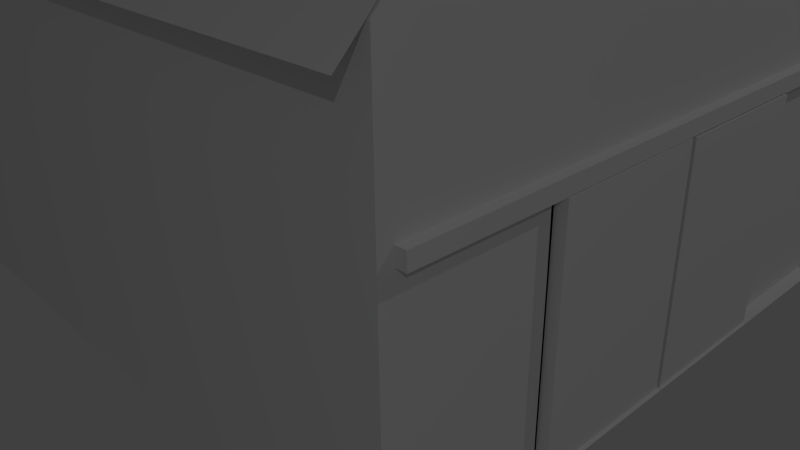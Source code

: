 # Source: Barn_Bitch.blend  (saved by Blender 2.75.0; exported with 4.5.12 LTS)
import bpy
from mathutils import Matrix  # noqa: F401  (used for matrix-valued properties, if any)

bpy.ops.wm.read_factory_settings(use_empty=True)
scene = bpy.context.scene
scene.name = 'Scene'

# ---- collections
col_collection_1 = bpy.data.collections.new('Collection 1'); scene.collection.children.link(col_collection_1)

# ---- materials (node trees are filled in below, after node groups)
mat_material = bpy.data.materials.new('Material')
mat_material.alpha_threshold = 0.0
mat_material.use_transparent_shadow = False
mat_material.diffuse_color = (0.8, 0.5633, 0.101, 1.0)
mat_material.specular_color = (1.0, 0.666, 0.004322)
mat_material.roughness = 0.5
mat_material_002 = bpy.data.materials.new('Material.002')
mat_material_002.alpha_threshold = 0.0
mat_material_002.use_transparent_shadow = False
mat_material_002.specular_color = (0.4869, 0.3853, 0.1218)
mat_material_002.roughness = 0.5
mat_material_002.specular_intensity = 0.0

# ---- material node trees

# ---- world
world_world = bpy.data.worlds.new('World'); scene.world = world_world
world_world.color = (0.05088, 0.05088, 0.05088)
world_world.use_sun_shadow = False
world_world.sun_shadow_jitter_overblur = 0.0
world_world.cycles.sampling_method = 'MANUAL'
world_world.cycles.sample_map_resolution = 256

# ---- cameras
cam_camera = bpy.data.cameras.new('Camera')
cam_camera.clip_end = 100.0
cam_camera.lens = 35.0
cam_camera.sensor_width = 32.0
cam_camera.sensor_height = 18.0
cam_camera.ortho_scale = 7.314
cam_camera.dof.focus_distance = 0.0
cam_camera.dof.aperture_fstop = 128.0

# ---- lights
light_area_001 = bpy.data.lights.new('Area.001', 'AREA')
light_area_001.transmission_factor = 0.0
light_area_001.energy = 227.8
light_area_001.shadow_buffer_clip_start = 0.5
light_area_001.shadow_soft_size = 0.1
light_area_001.shadow_maximum_resolution = 0.006
light_area_001.use_absolute_resolution = True
light_area_001.size = 0.1
light_area_001.size_y = 0.1
light_area_001.cycles.use_multiple_importance_sampling = False
light_area = bpy.data.lights.new('Area', 'AREA')
light_area.transmission_factor = 0.0
light_area.energy = 227.8
light_area.shadow_buffer_clip_start = 0.5
light_area.shadow_soft_size = 0.1
light_area.shadow_maximum_resolution = 0.006
light_area.use_absolute_resolution = True
light_area.size = 0.1
light_area.size_y = 0.1
light_area.cycles.use_multiple_importance_sampling = False

# ---- meshes
me_cube_007 = bpy.data.meshes.new('Cube.007')
me_cube_007.from_pydata([(0.1551, -2.122, -0.13), (0.1501, -2.122, 0.2343), (0.1551, 1.938, -0.13), (0.1501, 1.938, 0.2343), (0.4871, -1.994, -0.1471), (0.52, -1.994, 0.2099), (0.4871, 1.786, -0.1471), (0.52, 1.786, 0.2099), (0.52, -0.09777, 0.2099), (0.4871, -0.08774, -0.1471), (0.4871, 0.1046, -0.1471), (0.52, 0.1008, 0.2099), (2.235, 0.1008, 0.0598), (2.235, -0.09777, 0.0598), (2.202, -0.08774, -0.2971), (2.202, 0.1046, -0.2971)], [], [(1, 3, 2, 0), (3, 7, 6, 2), (8, 5, 4, 9), (5, 1, 0, 4), (0, 2, 6, 10, 9, 4), (5, 8, 11, 7, 3, 1), (10, 11, 12, 15), (7, 11, 10, 6), (12, 13, 14, 15), (9, 10, 15, 14), (8, 9, 14, 13), (11, 8, 13, 12)])
_uv = me_cube_007.uv_layers.new(name='UVMap')
_uv.uv.foreach_set('vector', [0.1282, 1.0, 0.1282, 0.0, 0.2542, 0.0, 0.2542, 1.0, 0.6186, 0.4177, 0.6186, 0.5147, 0.4948, 0.5122, 0.493, 0.4245, 0.3691, 0.4671, 0.3691, 0.0, 0.493, 0.0, 0.493, 0.4695, 0.7442, 0.4177, 0.7442, 0.5131, 0.6186, 0.5059, 0.6203, 0.4198, 0.2542, 1.0, 0.2542, 0.0, 0.3691, 0.03738, 0.3691, 0.4516, 0.3691, 0.499, 0.3691, 0.9685, 0.0, 0.9685, 0.0, 0.5014, 0.0, 0.4525, 0.0, 0.03738, 0.1282, 0.0, 0.1282, 1.0, 0.7409, 0.4156, 0.617, 0.4153, 0.617, 0.0, 0.7409, 0.0003165, 0.7409, 0.4151, 0.7409, 0.0, 0.8649, 0.000936, 0.8649, 0.4151, 0.4377, 0.5578, 0.3691, 0.5583, 0.3712, 0.47, 0.4377, 0.4695, 0.9335, 0.0, 1.0, 0.0, 1.0, 0.424, 0.9335, 0.424, 0.493, 6.857e-05, 0.617, 0.0, 0.617, 0.4176, 0.493, 0.4177, 0.8649, 0.0, 0.9335, 0.0, 0.9335, 0.424, 0.8649, 0.424])
me_cube_007.use_remesh_preserve_volume = False
me_cube_007.use_remesh_preserve_attributes = False
me_cube_007.use_mirror_vertex_groups = False
me_cube_007.update()
me_cube_005 = bpy.data.meshes.new('Cube.005')
me_cube_005.from_pydata([(0.1551, -2.122, -0.13), (0.1501, -2.122, 0.2343), (0.1551, 1.938, -0.13), (0.1501, 1.938, 0.2343), (0.4871, -1.994, -0.1471), (0.52, -1.994, 0.2099), (0.4871, 1.786, -0.1471), (0.52, 1.786, 0.2099), (0.52, -0.09777, 0.2099), (0.4871, -0.08774, -0.1471), (0.4871, 0.1046, -0.1471), (0.52, 0.1008, 0.2099), (2.235, 0.1008, 0.0598), (2.235, -0.09777, 0.0598), (2.202, -0.08774, -0.2971), (2.202, 0.1046, -0.2971)], [], [(1, 3, 2, 0), (3, 7, 6, 2), (8, 5, 4, 9), (5, 1, 0, 4), (0, 2, 6, 10, 9, 4), (5, 8, 11, 7, 3, 1), (10, 11, 12, 15), (7, 11, 10, 6), (12, 13, 14, 15), (9, 10, 15, 14), (8, 9, 14, 13), (11, 8, 13, 12)])
_uv = me_cube_005.uv_layers.new(name='UVMap')
_uv.uv.foreach_set('vector', [0.1282, 1.0, 0.1282, 0.0, 0.2542, 0.0, 0.2542, 1.0, 0.6186, 0.4177, 0.6186, 0.5147, 0.4948, 0.5122, 0.493, 0.4245, 0.3691, 0.4671, 0.3691, 0.0, 0.493, 0.0, 0.493, 0.4695, 0.7442, 0.4177, 0.7442, 0.5131, 0.6186, 0.5059, 0.6203, 0.4198, 0.2542, 1.0, 0.2542, 0.0, 0.3691, 0.03738, 0.3691, 0.4516, 0.3691, 0.499, 0.3691, 0.9685, 0.0, 0.9685, 0.0, 0.5014, 0.0, 0.4525, 0.0, 0.03738, 0.1282, 0.0, 0.1282, 1.0, 0.7409, 0.4156, 0.617, 0.4153, 0.617, 0.0, 0.7409, 0.0003165, 0.7409, 0.4151, 0.7409, 0.0, 0.8649, 0.000936, 0.8649, 0.4151, 0.4377, 0.5578, 0.3691, 0.5583, 0.3712, 0.47, 0.4377, 0.4695, 0.9335, 0.0, 1.0, 0.0, 1.0, 0.424, 0.9335, 0.424, 0.493, 6.857e-05, 0.617, 0.0, 0.617, 0.4176, 0.493, 0.4177, 0.8649, 0.0, 0.9335, 0.0, 0.9335, 0.424, 0.8649, 0.424])
me_cube_005.use_remesh_preserve_volume = False
me_cube_005.use_remesh_preserve_attributes = False
me_cube_005.use_mirror_vertex_groups = False
me_cube_005.update()
me_plane_001 = bpy.data.meshes.new('Plane.001')
me_plane_001.from_pydata([(-4.025, -3.396, 0.16), (4.164, -3.396, 0.16), (-4.025, 3.351, 0.16), (4.164, 3.351, 0.16)], [], [(0, 1, 3, 2)])
_uv = me_plane_001.uv_layers.new(name='UVMap')
_uv.uv.foreach_set('vector', [2.12e-07, 1.0, 0.0, 1.165e-07, 1.0, 0.0, 1.0, 1.0])
me_plane_001.use_remesh_preserve_volume = False
me_plane_001.use_remesh_preserve_attributes = False
me_plane_001.use_mirror_vertex_groups = False
me_plane_001.update()
me_cube_004 = bpy.data.meshes.new('Cube.004')
me_cube_004.from_pydata([(-0.4571, 0.06969, -0.8645), (-0.4571, 0.06969, 0.8763), (-0.4571, 1.366, -0.8645), (-0.4571, 1.366, 0.8763), (-0.3264, 0.06969, -0.8645), (-0.3264, 0.06969, 0.8763), (-0.3264, 1.366, -0.8645), (-0.3264, 1.366, 0.8763)], [], [(1, 3, 2, 0), (3, 7, 6, 2), (7, 5, 4, 6), (5, 1, 0, 4), (0, 2, 6, 4), (5, 7, 3, 1)])
_uv = me_cube_004.uv_layers.new(name='UVMap')
_uv.uv.foreach_set('vector', [0.7991, 0.4223, 0.6981, 0.3652, 0.02621, 0.4751, 0.0224, 0.01018, 0.8041, -0.08992, 0.8504, -0.08309, 0.119, -0.04988, 0.1187, -0.0843, 0.009122, 0.03056, 0.5043, 0.04138, 0.515, 0.9832, 0.01235, 0.9862, 0.8039, -0.1247, 0.8041, -0.09026, 0.1187, -0.08464, 0.1184, -0.1191, 0.6772, 0.2822, 0.9167, 0.02388, 0.843, 0.4098, 0.7464, 0.4692, 0.4687, 0.3494, 0.8433, 0.4098, 0.8778, 0.4095, 0.6112, 0.3221])
me_cube_004.use_remesh_preserve_volume = False
me_cube_004.use_remesh_preserve_attributes = False
me_cube_004.use_mirror_vertex_groups = False
me_cube_004.update()
me_cube_003 = bpy.data.meshes.new('Cube.003')
me_cube_003.from_pydata([(-2.119, 2.065, -1.377), (-2.227, 1.978, -0.7617), (-2.124, 2.853, -1.372), (-2.136, 2.916, -0.7842), (-0.5543, 1.967, -1.52), (-0.6117, 2.002, -0.7688), (-0.6218, 2.983, -1.49), (-0.8104, 2.942, -0.7451), (-2.265, 1.94, -1.097), (-2.174, 2.437, -0.7573), (-2.155, 2.914, -1.06), (-2.058, 2.474, -1.457), (-1.525, 3.062, -0.6936), (-0.6938, 3.0, -1.108), (-1.49, 2.997, -1.476), (-0.6501, 2.49, -0.6667), (-0.6036, 1.854, -1.083), (-0.5914, 2.492, -1.567), (-1.521, 1.896, -0.6205), (-1.519, 1.86, -1.565), (-1.519, 2.49, -0.5643), (-1.521, 2.492, -1.633), (-1.522, 1.781, -1.084), (-0.5419, 2.493, -1.084), (-1.489, 3.141, -1.091), (-2.248, 2.493, -1.088), (-2.226, 1.972, -0.9016), (-2.213, 2.738, -0.7864), (-2.121, 2.865, -1.229), (-2.196, 2.234, -1.401), (-1.037, 3.018, -0.7093), (-0.6441, 3.08, -1.37), (-1.87, 2.893, -1.407), (-0.6379, 2.152, -0.661), (-0.521, 1.908, -1.298), (-0.6066, 2.837, -1.552), (-1.992, 1.914, -0.6579), (-1.025, 1.922, -1.54), (-2.168, 2.022, -1.262), (-2.192, 2.166, -0.7229), (-2.143, 2.916, -0.8988), (-2.064, 2.709, -1.437), (-1.891, 2.968, -0.7476), (-0.6652, 3.021, -0.8304), (-1.034, 3.091, -1.547), (-0.7516, 2.784, -0.6975), (-0.5886, 1.899, -0.9033), (-0.5619, 2.142, -1.596), (-1.034, 1.961, -0.6337), (-1.901, 1.974, -1.453), (-1.961, 2.47, -0.6226), (-1.022, 2.493, -0.5568), (-1.522, 2.136, -0.5339), (-1.518, 2.84, -0.5874), (-1.016, 2.493, -1.628), (-1.925, 2.461, -1.557), (-1.522, 2.136, -1.634), (-1.51, 2.83, -1.617), (-1.52, 1.829, -1.324), (-1.521, 1.796, -0.8212), (-1.022, 1.78, -1.084), (-2.02, 1.781, -1.084), (-0.5438, 2.493, -1.359), (-0.5511, 2.493, -0.809), (-0.608, 2.844, -1.089), (-0.5218, 2.136, -1.084), (-1.488, 3.061, -1.285), (-1.489, 3.105, -0.8703), (-1.866, 3.022, -1.067), (-1.022, 3.193, -1.084), (-2.243, 2.48, -1.27), (-2.264, 2.478, -0.8712), (-2.239, 2.162, -1.096), (-2.282, 2.745, -1.07), (-2.263, 2.74, -0.903), (-2.277, 2.157, -0.9039), (-2.171, 2.226, -1.273), (-1.024, 3.149, -0.8208), (-1.904, 3.053, -0.8787), (-1.908, 2.972, -1.238), (-0.5429, 2.136, -0.809), (-0.6332, 2.84, -0.8149), (-0.5234, 2.85, -1.359), (-2.012, 1.826, -0.8414), (-1.022, 1.84, -0.8427), (-1.025, 1.882, -1.302), (-1.9, 2.726, -1.519), (-1.917, 2.194, -1.515), (-1.019, 2.137, -1.632), (-1.022, 2.85, -0.5733), (-1.022, 2.136, -0.5339), (-1.948, 2.169, -0.6271), (-1.929, 2.778, -0.6675), (-1.021, 2.85, -1.633), (-1.914, 1.892, -1.285), (-0.5219, 2.136, -1.359), (-1.046, 3.112, -1.324), (-2.272, 2.711, -1.248)], [], [(97, 28, 2, 41), (96, 31, 6, 44), (95, 34, 4, 47), (94, 38, 0, 49), (93, 44, 6, 35), (92, 42, 3, 27), (91, 50, 9, 39), (90, 51, 20, 52), (89, 30, 12, 53), (88, 54, 17, 47), (87, 55, 21, 56), (86, 32, 14, 57), (85, 58, 19, 37), (84, 59, 22, 60), (83, 26, 8, 61), (82, 62, 17, 35), (81, 63, 23, 64), (80, 46, 16, 65), (79, 66, 14, 32), (78, 67, 24, 68), (77, 43, 13, 69), (76, 70, 11, 29), (75, 71, 25, 72), (74, 40, 10, 73), (71, 74, 73, 25), (9, 27, 74, 71), (27, 3, 40, 74), (26, 75, 72, 8), (1, 39, 75, 26), (39, 9, 71, 75), (38, 76, 29, 0), (8, 72, 76, 38), (72, 25, 70, 76), (67, 77, 69, 24), (12, 30, 77, 67), (30, 7, 43, 77), (40, 78, 68, 10), (3, 42, 78, 40), (42, 12, 67, 78), (28, 79, 32, 2), (10, 68, 79, 28), (68, 24, 66, 79), (63, 80, 65, 23), (15, 33, 80, 63), (33, 5, 46, 80), (43, 81, 64, 13), (7, 45, 81, 43), (45, 15, 63, 81), (31, 82, 35, 6), (13, 64, 82, 31), (64, 23, 62, 82), (59, 83, 61, 22), (18, 36, 83, 59), (36, 1, 26, 83), (46, 84, 60, 16), (5, 48, 84, 46), (48, 18, 59, 84), (34, 85, 37, 4), (16, 60, 85, 34), (60, 22, 58, 85), (55, 86, 57, 21), (11, 41, 86, 55), (41, 2, 32, 86), (49, 87, 56, 19), (0, 29, 87, 49), (29, 11, 55, 87), (37, 88, 47, 4), (19, 56, 88, 37), (56, 21, 54, 88), (51, 89, 53, 20), (15, 45, 89, 51), (45, 7, 30, 89), (48, 90, 52, 18), (5, 33, 90, 48), (33, 15, 51, 90), (36, 91, 39, 1), (18, 52, 91, 36), (52, 20, 50, 91), (50, 92, 27, 9), (20, 53, 92, 50), (53, 12, 42, 92), (54, 93, 35, 17), (21, 57, 93, 54), (57, 14, 44, 93), (58, 94, 49, 19), (22, 61, 94, 58), (61, 8, 38, 94), (62, 95, 47, 17), (23, 65, 95, 62), (65, 16, 34, 95), (66, 96, 44, 14), (24, 69, 96, 66), (69, 13, 31, 96), (70, 97, 41, 11), (25, 73, 97, 70), (73, 10, 28, 97)])
me_cube_003.polygons.foreach_set('use_smooth', [True] * 96)
_uv = me_cube_003.uv_layers.new(name='UVMap')
_uv.uv.foreach_set('vector', [0.1141, 0.5222, 0.04974, 0.5275, 0.0568, 0.4792, 0.09738, 0.4446, 0.776, 0.8601, 0.8904, 0.8669, 0.9037, 0.9091, 0.7827, 0.9228, 0.714, 0.05963, 0.6501, 0.05032, 0.6892, 0.0001699, 0.7415, 0.0001699, 0.314, 0.4169, 0.2768, 0.4679, 0.2581, 0.4458, 0.2784, 0.3951, 0.07794, 0.1352, 0.0001699, 0.1249, 0.05469, 0.0001699, 0.1045, 0.007688, 0.08573, 0.916, 0.09043, 0.9739, 0.02164, 0.957, 0.0001699, 0.9068, 0.08452, 0.7487, 0.0808, 0.8311, 0.01178, 0.8226, 0.0121, 0.7466, 0.3351, 0.7486, 0.3343, 0.843, 0.2009, 0.8389, 0.2033, 0.7434, 0.3296, 0.9366, 0.3284, 0.9951, 0.1933, 0.9998, 0.1991, 0.9331, 0.2782, 0.1763, 0.1817, 0.1517, 0.2124, 0.02631, 0.3202, 0.05036, 0.2266, 0.3923, 0.1622, 0.3915, 0.1579, 0.2872, 0.2452, 0.2989, 0.09004, 0.392, 0.02697, 0.3983, 0.0001699, 0.2717, 0.06661, 0.2759, 0.4001, 0.2164, 0.3549, 0.3342, 0.3055, 0.3122, 0.3381, 0.1973, 0.5258, 0.2654, 0.4694, 0.3949, 0.4092, 0.3612, 0.4605, 0.2405, 0.3913, 0.4988, 0.3318, 0.5387, 0.3051, 0.4985, 0.3469, 0.4605, 0.8905, 0.1357, 0.8037, 0.09807, 0.8267, 0.04451, 0.9119, 0.08456, 0.8311, 0.2762, 0.7431, 0.2347, 0.7737, 0.1666, 0.8635, 0.2063, 0.6572, 0.1964, 0.6043, 0.1511, 0.6095, 0.1004, 0.6845, 0.1283, 0.5344, 0.8504, 0.6522, 0.8568, 0.6516, 0.9121, 0.5419, 0.902, 0.535, 0.7509, 0.6475, 0.7398, 0.6528, 0.8009, 0.5461, 0.8017, 0.7709, 0.7251, 0.8712, 0.7109, 0.8752, 0.7905, 0.7731, 0.7916, 0.2333, 0.4827, 0.1715, 0.5014, 0.1609, 0.4335, 0.2204, 0.4574, 0.2865, 0.5666, 0.2031, 0.6087, 0.1812, 0.5503, 0.263, 0.5204, 0.1252, 0.6177, 0.06306, 0.6381, 0.05211, 0.5866, 0.1139, 0.571, 0.2031, 0.6087, 0.1252, 0.6177, 0.1139, 0.571, 0.1812, 0.5503, 0.2289, 0.6483, 0.1318, 0.6565, 0.1252, 0.6177, 0.2031, 0.6087, 0.1318, 0.6565, 0.07186, 0.6738, 0.06306, 0.6381, 0.1252, 0.6177, 0.3318, 0.5387, 0.2865, 0.5666, 0.263, 0.5204, 0.3051, 0.4985, 0.3573, 0.5731, 0.3131, 0.6203, 0.2865, 0.5666, 0.3318, 0.5387, 0.3131, 0.6203, 0.2289, 0.6483, 0.2031, 0.6087, 0.2865, 0.5666, 0.2768, 0.4679, 0.2333, 0.4827, 0.2204, 0.4574, 0.2581, 0.4458, 0.3051, 0.4985, 0.263, 0.5204, 0.2333, 0.4827, 0.2768, 0.4679, 0.263, 0.5204, 0.1812, 0.5503, 0.1715, 0.5014, 0.2333, 0.4827, 0.6475, 0.7398, 0.7709, 0.7251, 0.7731, 0.7916, 0.6528, 0.8009, 0.6321, 0.6907, 0.7669, 0.6801, 0.7709, 0.7251, 0.6475, 0.7398, 0.7669, 0.6801, 0.8339, 0.6741, 0.8712, 0.7109, 0.7709, 0.7251, 0.4614, 0.7606, 0.535, 0.7509, 0.5461, 0.8017, 0.4614, 0.8058, 0.4616, 0.7286, 0.5285, 0.7093, 0.535, 0.7509, 0.4614, 0.7606, 0.5285, 0.7093, 0.6321, 0.6907, 0.6475, 0.7398, 0.535, 0.7509, 0.4688, 0.8547, 0.5344, 0.8504, 0.5419, 0.902, 0.4708, 0.8944, 0.4614, 0.8058, 0.5461, 0.8017, 0.5344, 0.8504, 0.4688, 0.8547, 0.5461, 0.8017, 0.6528, 0.8009, 0.6522, 0.8568, 0.5344, 0.8504, 0.7431, 0.2347, 0.6572, 0.1964, 0.6845, 0.1283, 0.7737, 0.1666, 0.7253, 0.2776, 0.641, 0.241, 0.6572, 0.1964, 0.7431, 0.2347, 0.641, 0.241, 0.6154, 0.1966, 0.6043, 0.1511, 0.6572, 0.1964, 0.8787, 0.294, 0.8311, 0.2762, 0.8635, 0.2063, 0.9109, 0.2234, 0.8469, 0.3339, 0.8023, 0.3158, 0.8311, 0.2762, 0.8787, 0.294, 0.8023, 0.3158, 0.7253, 0.2776, 0.7431, 0.2347, 0.8311, 0.2762, 0.9554, 0.159, 0.8905, 0.1357, 0.9119, 0.08456, 0.9428, 0.1169, 0.9109, 0.2234, 0.8635, 0.2063, 0.8905, 0.1357, 0.9554, 0.159, 0.8635, 0.2063, 0.7737, 0.1666, 0.8037, 0.09807, 0.8905, 0.1357, 0.4694, 0.3949, 0.3913, 0.4988, 0.3469, 0.4605, 0.4092, 0.3612, 0.5249, 0.4267, 0.4364, 0.5378, 0.3913, 0.4988, 0.4694, 0.3949, 0.4364, 0.5378, 0.3573, 0.5731, 0.3318, 0.5387, 0.3913, 0.4988, 0.5562, 0.1383, 0.5258, 0.2654, 0.4605, 0.2405, 0.5014, 0.1244, 0.604, 0.1585, 0.5917, 0.2941, 0.5258, 0.2654, 0.5562, 0.1383, 0.5917, 0.2941, 0.5249, 0.4267, 0.4694, 0.3949, 0.5258, 0.2654, 0.4461, 0.07832, 0.4001, 0.2164, 0.3381, 0.1973, 0.3762, 0.06638, 0.5014, 0.1244, 0.4605, 0.2405, 0.4001, 0.2164, 0.4461, 0.07832, 0.4605, 0.2405, 0.4092, 0.3612, 0.3549, 0.3342, 0.4001, 0.2164, 0.1622, 0.3915, 0.09004, 0.392, 0.06661, 0.2759, 0.1579, 0.2872, 0.1609, 0.4335, 0.09738, 0.4446, 0.09004, 0.392, 0.1622, 0.3915, 0.09738, 0.4446, 0.0568, 0.4792, 0.02697, 0.3983, 0.09004, 0.392, 0.2784, 0.3951, 0.2266, 0.3923, 0.2452, 0.2989, 0.3055, 0.3122, 0.2581, 0.4458, 0.2204, 0.4574, 0.2266, 0.3923, 0.2784, 0.3951, 0.2204, 0.4574, 0.1609, 0.4335, 0.1622, 0.3915, 0.2266, 0.3923, 0.3381, 0.1973, 0.2782, 0.1763, 0.3202, 0.05036, 0.3762, 0.06638, 0.3055, 0.3122, 0.2452, 0.2989, 0.2782, 0.1763, 0.3381, 0.1973, 0.2452, 0.2989, 0.1579, 0.2872, 0.1817, 0.1517, 0.2782, 0.1763, 0.3343, 0.843, 0.3296, 0.9366, 0.1991, 0.9331, 0.2009, 0.8389, 0.4404, 0.8463, 0.4117, 0.9295, 0.3296, 0.9366, 0.3343, 0.843, 0.4117, 0.9295, 0.3957, 0.9776, 0.3284, 0.9951, 0.3296, 0.9366, 0.3372, 0.6932, 0.3351, 0.7486, 0.2033, 0.7434, 0.2029, 0.6741, 0.4611, 0.7023, 0.4452, 0.7519, 0.3351, 0.7486, 0.3372, 0.6932, 0.4452, 0.7519, 0.4404, 0.8463, 0.3343, 0.843, 0.3351, 0.7486, 0.07192, 0.6779, 0.08452, 0.7487, 0.0121, 0.7466, 0.0001709, 0.6938, 0.2029, 0.6741, 0.2033, 0.7434, 0.08452, 0.7487, 0.07192, 0.6779, 0.2033, 0.7434, 0.2009, 0.8389, 0.0808, 0.8311, 0.08452, 0.7487, 0.0808, 0.8311, 0.08573, 0.916, 0.0001699, 0.9068, 0.01178, 0.8226, 0.2009, 0.8389, 0.1991, 0.9331, 0.08573, 0.916, 0.0808, 0.8311, 0.1991, 0.9331, 0.1933, 0.9998, 0.09043, 0.9739, 0.08573, 0.916, 0.1817, 0.1517, 0.07794, 0.1352, 0.1045, 0.007688, 0.2124, 0.02631, 0.1579, 0.2872, 0.06661, 0.2759, 0.07794, 0.1352, 0.1817, 0.1517, 0.06661, 0.2759, 0.0001699, 0.2717, 0.0001699, 0.1249, 0.07794, 0.1352, 0.3549, 0.3342, 0.314, 0.4169, 0.2784, 0.3951, 0.3055, 0.3122, 0.4092, 0.3612, 0.3469, 0.4605, 0.314, 0.4169, 0.3549, 0.3342, 0.3469, 0.4605, 0.3051, 0.4985, 0.2768, 0.4679, 0.314, 0.4169, 0.8037, 0.09807, 0.714, 0.05963, 0.7415, 0.0001699, 0.8267, 0.04451, 0.7737, 0.1666, 0.6845, 0.1283, 0.714, 0.05963, 0.8037, 0.09807, 0.6845, 0.1283, 0.6095, 0.1004, 0.6501, 0.05032, 0.714, 0.05963, 0.6522, 0.8568, 0.776, 0.8601, 0.7827, 0.9228, 0.6516, 0.9121, 0.6528, 0.8009, 0.7731, 0.7916, 0.776, 0.8601, 0.6522, 0.8568, 0.7731, 0.7916, 0.8752, 0.7905, 0.8904, 0.8669, 0.776, 0.8601, 0.1715, 0.5014, 0.1141, 0.5222, 0.09738, 0.4446, 0.1609, 0.4335, 0.1812, 0.5503, 0.1139, 0.571, 0.1141, 0.5222, 0.1715, 0.5014, 0.1139, 0.571, 0.05211, 0.5866, 0.04974, 0.5275, 0.1141, 0.5222])
me_cube_003.materials.append(mat_material)
me_cube_003.use_remesh_preserve_volume = False
me_cube_003.use_remesh_preserve_attributes = False
me_cube_003.use_mirror_vertex_groups = False
me_cube_003.update()
me_cube = bpy.data.meshes.new('Cube')
me_cube.from_pydata([(-2.35, 1.823, -1.563), (-2.35, 1.823, -0.4628), (-2.35, 3.25, -1.563), (-2.35, 3.25, -0.4628), (-0.3496, 1.823, -1.563), (-0.3496, 1.823, -0.4628), (-0.3496, 3.25, -1.563), (-0.3496, 3.25, -0.4628)], [], [(1, 3, 2, 0), (3, 7, 6, 2), (7, 5, 4, 6), (5, 1, 0, 4), (0, 2, 6, 4), (5, 7, 3, 1)])
_uv = me_cube.uv_layers.new(name='UVMap')
_uv.uv.foreach_set('vector', [0.02481, 0.9896, 0.007579, -0.00446, 0.9995, 0.000461, 0.9995, 0.9995, 0.01549, 0.9946, 0.003186, -0.002461, 1.0, 0.0, 0.9852, 0.9946, 0.9997, -0.002, 0.9898, 1.002, 0.0003942, 1.004, -0.002067, -0.00446, 0.01004, -0.009382, 1.007, 0.008304, 0.9942, 1.005, 0.007382, 1.002, 0.9957, 0.9971, 0.9917, 0.0103, -0.002461, 0.007382, 1.002, 0.002968, 0.9998, 1.004, 0.003445, 1.002, -0.008351, 0.0005077, 0.9973, -0.002461])
me_cube.materials.append(mat_material_002)
me_cube.use_remesh_preserve_volume = False
me_cube.use_remesh_preserve_attributes = False
me_cube.use_mirror_vertex_groups = False
me_cube.update()
me_cube_000 = bpy.data.meshes.new('Cube.000')
me_cube_000.from_pydata([(-0.06659, -0.9059, -1.226), (-0.06659, -0.9059, 1.375), (-0.06659, 0.8583, -1.226), (-0.06659, 0.8583, 1.375), (0.06403, -0.9059, -1.226), (0.06403, -0.9059, 1.375), (0.06403, 0.8583, -1.226), (0.06403, 0.8583, 1.375)], [], [(1, 3, 2, 0), (3, 7, 6, 2), (7, 5, 4, 6), (5, 1, 0, 4), (0, 2, 6, 4), (5, 7, 3, 1)])
_uv = me_cube_000.uv_layers.new(name='UVMap')
_uv.uv.foreach_set('vector', [0.4296, 0.3701, 0.4319, 0.001498, 0.9753, 0.004876, 0.9714, 0.2469, 0.3988, 0.3908, 0.399, 0.3635, 0.9424, 0.3669, 0.9422, 0.3941, 0.4991, 0.9845, 0.01947, 0.9822, 0.01437, 0.004406, 0.4991, 0.005934, 0.4048, 0.3877, 0.3988, 0.391, 0.9422, 0.3944, 0.9421, 0.4217, 0.4316, 0.001496, 0.4293, 0.37, 0.402, 0.3699, 0.4043, 0.001326, 0.4041, 0.001325, 0.4018, 0.3699, 0.3745, 0.3697, 0.3768, 0.001155])
me_cube_000.use_remesh_preserve_volume = False
me_cube_000.use_remesh_preserve_attributes = False
me_cube_000.use_mirror_vertex_groups = False
me_cube_000.update()
me_cube_002 = bpy.data.meshes.new('Cube.002')
me_cube_002.from_pydata([(-0.06659, -0.9059, -1.226), (-0.06659, -0.9059, 1.375), (-0.06659, 0.8583, -1.226), (-0.06659, 0.8583, 1.375), (0.06403, -0.9059, -1.226), (0.06403, -0.9059, 1.375), (0.06403, 0.8583, -1.226), (0.06403, 0.8583, 1.375)], [], [(1, 3, 2, 0), (3, 7, 6, 2), (7, 5, 4, 6), (5, 1, 0, 4), (0, 2, 6, 4), (5, 7, 3, 1)])
_uv = me_cube_002.uv_layers.new(name='UVMap')
_uv.uv.foreach_set('vector', [0.7991, 0.4223, 0.6981, 0.3652, 0.02621, 0.4751, 0.0224, 0.01018, 0.8041, -0.08992, 0.8504, -0.08309, 0.119, -0.04988, 0.1187, -0.0843, 0.009122, 0.03056, 0.5043, 0.04138, 0.515, 0.9832, 0.01235, 0.9862, 0.8039, -0.1247, 0.8041, -0.09026, 0.1187, -0.08464, 0.1184, -0.1191, 0.6772, 0.2822, 0.9167, 0.02388, 0.843, 0.4098, 0.7464, 0.4692, 0.4687, 0.3494, 0.8433, 0.4098, 0.8778, 0.4095, 0.6112, 0.3221])
me_cube_002.use_remesh_preserve_volume = False
me_cube_002.use_remesh_preserve_attributes = False
me_cube_002.use_mirror_vertex_groups = False
me_cube_002.update()
me_plane = bpy.data.meshes.new('Plane')
me_plane.from_pydata([(-6.962, -3.767, -2.279), (1.0, -3.767, -2.279), (-6.962, 3.631, -2.244), (1.0, 3.631, -2.244), (-6.962, 0.02833, 0.0), (1.0, 0.01753, 0.0), (-6.962, -2.004, -0.5066), (1.0, -2.028, -0.5047), (1.0, 2.089, -0.5186), (-6.962, 2.072, -0.495)], [], [(9, 8, 3, 2), (6, 7, 5, 4), (0, 1, 7, 6), (4, 5, 8, 9)])
_uv = me_plane.uv_layers.new(name='UVMap')
_uv.uv.foreach_set('vector', [0.9974, 0.5716, -0.002289, 0.5498, 0.0002617, 0.2593, 1.0, 0.2775, 0.000405, 0.3139, 0.9998, 0.3123, 0.9995, 0.5768, 7.594e-05, 0.5768, 0.0005171, 7.594e-05, 0.9999, 0.0004253, 0.9998, 0.3123, 0.000405, 0.3139, 1.0, 0.276, 0.0002618, 0.2591, 0.002615, -0.00898, 1.002, 0.01194])
me_plane.use_remesh_preserve_volume = False
me_plane.use_remesh_preserve_attributes = False
me_plane.use_mirror_vertex_groups = False
me_plane.update()
me_cube_001 = bpy.data.meshes.new('Cube.001')
me_cube_001.from_pydata([(-1.0, -1.0, -1.0), (-1.0, -1.0, 3.421), (-1.0, 1.0, -1.0), (-1.0, 1.0, 3.421), (1.0, -1.0, -1.0), (1.0, -1.0, 3.421), (1.0, 1.0, -1.0), (1.0, 1.0, 3.421), (1.0, 1.0, 1.211), (1.0, -1.0, 1.211), (1.0, 0.0, -1.0), (-0.9562, -0.96, 3.247), (1.0, 1.0, -0.8539), (1.0, -1.0, -0.8539), (1.0, 0.5, -1.0), (1.0, 1.0, 3.275), (1.0, -1.0, 3.275), (1.0, -0.5, -1.0), (1.0, 0.0, -0.7485), (1.0, 0.0, 3.247), (1.0, 0.9637, 1.211), (1.0, -0.9558, 1.211), (1.0, -0.96, 3.247), (1.0, 0.9637, -0.7485), (1.0, -0.9558, -0.7485), (-0.9562, -0.9558, 1.211), (-0.9562, 0.02903, 5.318), (-0.9562, 0.9637, 3.247), (-0.9562, 0.9637, 1.211), (-0.9562, 0.9637, -0.7485), (-0.9562, 0.0, -0.7485), (-0.9562, -0.9558, -0.7485), (-1.0, 0.02259, 5.442), (1.0, 0.02043, 5.442), (1.0, -0.5738, 4.928), (-1.0, -0.5663, 4.928), (-1.0, 0.6155, 4.917), (1.0, 0.6177, 4.92), (0.9548, 0.9637, 1.211), (0.9549, 0.9637, -0.7485), (0.9441, 0.02903, 5.318), (0.9547, 0.9637, 3.247), (0.9394, -0.9558, -0.7485), (0.9393, -0.9558, 1.211), (0.9393, -0.96, 3.247), (1.0, -0.5033, 1.856), (1.0, -0.501, 1.166), (1.0, 0.001327, 1.856), (1.0, 0.5079, 1.856), (1.0, 0.5079, 1.166), (1.0, 0.5079, -0.7925), (1.0, -0.501, -0.7925), (0.9549, 0.5079, -0.7925), (0.9547, 0.5079, 1.856), (0.9394, -0.501, -0.7925), (0.9393, -0.501, 1.166), (0.9548, 0.5079, 1.166), (0.9441, 0.001327, 1.856), (0.9393, -0.5033, 1.856), (1.0, -0.2675, 3.247), (1.0, -0.2638, 5.197), (1.0, 0.2771, 3.247), (1.0, 0.2868, 5.206), (1.0, -0.2648, 4.707), (1.0, 0.2834, 4.697), (0.9561, -0.2675, 3.247), (0.9561, 0.0, 3.247), (0.9561, -0.2648, 4.707), (0.9561, 0.2771, 3.247), (0.9561, 0.2834, 4.697), (1.0, -0.9575, 2.023), (1.0, 0.9637, 2.023), (1.0, 0.5625, 2.023), (1.0, 0.001168, 2.023), (1.0, -0.558, 2.023), (1.0, -0.9571, 1.86), (1.0, -0.5032, 1.852), (1.0, 0.9637, 1.855), (1.0, 0.5079, 1.849), (1.028, 0.001168, 2.023), (1.028, 0.001327, 1.856), (1.028, -0.5033, 1.856), (1.028, 0.5079, 1.856), (1.028, 0.5625, 2.023), (1.028, -0.558, 2.023), (1.028, 0.9637, 2.023), (1.028, -0.9575, 2.023), (1.028, -0.9571, 1.86), (1.028, -0.5032, 1.852), (1.028, 0.9637, 1.855), (1.028, 0.5079, 1.849), (-1.0, -1.0, 1.211), (1.0, -1.0, -0.9269), (0.0, -1.0, 3.421), (0.0, -1.0, -1.0), (1.0, -1.0, 2.243), (1.0, -1.0, 0.1783), (1.0, -1.0, 3.348), (-0.9476, -1.0, 3.421), (-0.9443, -1.0, -1.0), (-1.0, -1.0, 3.05), (1.0, -1.0, 3.048), (-0.9473, -1.0, 3.05), (0.9242, -1.0, -1.0), (0.93, -1.0, 3.421), (0.9295, -1.0, 3.048), (1.0, -1.0, -0.824), (-1.0, -1.0, -0.8527), (-0.9444, -1.0, -0.8519), (0.9245, -1.0, -0.825), (1.0, 0.9687, 3.251), (1.0, 0.5528, 4.976), (1.0, 0.6809, 4.672), (1.0, 0.2859, 5.077), (1.0, 0.6081, 4.747), (1.0, -0.04625, 5.385), (1.0, 0.2859, 5.073), (1.0, 0.05925, 5.408), (1.0, -0.2641, 5.071), (1.0, -0.00245, 5.344), (1.0, -0.4841, 5.006), (1.0, -0.6163, 4.778), (1.0, -0.2641, 5.067), (1.0, -0.5256, 4.853), (-0.9141, 1.0, 3.421), (-0.9194, 1.0, -1.0), (1.0, 1.0, -0.6935), (-0.9191, 1.0, -0.7082), (0.9251, 1.0, -0.694), (0.9307, 1.0, 3.421), (0.9341, 1.0, -0.694), (-0.9145, 1.0, 3.076), (0.931, 1.0, 3.054)], [], [(1, 35, 32, 36, 3, 2, 0, 107, 91, 100), (127, 128, 130, 126, 12, 6, 125), (24, 13, 92, 4, 17), (102, 98, 1, 100), (0, 2, 125, 6, 14, 10, 17, 4, 103, 94, 99), (37, 112, 7, 129, 124, 3, 36), (23, 18, 10, 14), (41, 40, 26, 27), (22, 16, 101, 95, 9, 21, 75, 70), (38, 41, 27, 28), (15, 110, 71, 77, 20, 8), (123, 120, 34, 121), (12, 23, 14, 6), (8, 20, 23, 12, 126), (26, 11, 25, 31, 30, 29, 28, 27), (18, 24, 17, 10), (39, 38, 28, 29), (21, 9, 96, 106, 13, 24), (24, 18, 30, 31, 42), (43, 42, 31, 25), (40, 44, 11, 26), (18, 23, 39, 29, 30), (44, 43, 25, 11), (34, 120, 60, 115, 33, 32, 35), (5, 121, 34, 35, 1, 98, 93, 104), (33, 117, 62, 111, 37, 36, 32), (75, 21, 46, 76), (40, 41, 53, 57), (23, 20, 49, 50), (42, 43, 55, 54), (43, 44, 58, 55), (77, 71, 85, 89), (45, 76, 46, 55, 58), (46, 51, 54, 55), (48, 47, 57, 53), (47, 45, 58, 57), (49, 78, 48, 53, 56), (50, 49, 56, 52), (44, 40, 57, 58), (24, 42, 54, 51), (45, 47, 80, 81), (41, 38, 56, 53), (38, 39, 52, 56), (21, 24, 51, 46), (39, 23, 50, 52), (119, 117, 33, 115), (114, 111, 62, 113), (64, 63, 67, 69), (68, 69, 67, 65, 66), (59, 19, 66, 65), (63, 59, 65, 67), (61, 64, 69, 68), (19, 61, 68, 66), (59, 63, 122, 123, 22, 70, 74, 73, 19), (73, 74, 84, 79), (110, 114, 113, 116, 64, 61, 19, 73, 72, 71), (74, 70, 86, 84), (20, 77, 78, 49), (83, 79, 80, 82), (79, 84, 81, 80), (89, 85, 83, 82, 90), (86, 87, 88, 81, 84), (70, 75, 87, 86), (72, 73, 79, 83), (48, 78, 90, 82), (76, 45, 81, 88), (47, 48, 82, 80), (71, 72, 83, 85), (78, 77, 89, 90), (75, 76, 88, 87), (109, 108, 99, 94, 103), (104, 93, 98, 102, 105), (108, 102, 100, 91, 107), (5, 104, 105, 101, 16, 97), (106, 109, 103, 4, 92, 13), (105, 102, 108, 109), (99, 108, 107, 0), (101, 105, 109, 106, 96, 9, 95), (112, 37, 111, 114), (7, 112, 114, 110, 15), (118, 119, 115, 60), (64, 116, 119, 118, 122, 63), (116, 113, 62, 117, 119), (123, 122, 118, 60, 120), (22, 123, 121, 5, 97, 16), (3, 124, 131, 127, 125, 2), (129, 7, 15, 8, 126, 130, 132), (131, 132, 130, 128, 127), (124, 129, 132, 131)])
_uv = me_cube_001.uv_layers.new(name='UVMap')
_uv.uv.foreach_set('vector', [0.9871, 0.862, 0.9356, 0.9545, 0.7615, 0.9961, 0.5675, 0.9438, 0.4886, 0.862, 0.4886, 0.4622, 0.9968, 0.4622, 0.9965, 0.4756, 0.992, 0.6621, 0.9879, 0.8285, 0.08513, 0.09878, 0.1199, 0.09898, 0.1201, 0.09898, 0.1213, 0.09899, 0.1213, 0.1004, 0.1213, 0.1017, 0.08512, 0.1014, 0.08435, 0.08448, 0.08448, 0.08482, 0.08448, 0.08504, 0.08448, 0.08527, 0.08013, 0.08529, 0.1152, 0.05982, 0.1152, 0.05603, 0.1164, 0.05603, 0.1163, 0.05982, 0.5066, 0.5826, 0.5066, 0.7634, 0.4997, 0.7634, 0.3365, 0.7634, 0.3365, 0.7182, 0.3365, 0.673, 0.3365, 0.6278, 0.3365, 0.5826, 0.3429, 0.5826, 0.4215, 0.5826, 0.5018, 0.5826, 0.844, 0.6203, 0.844, 0.6394, 0.844, 0.7358, 0.8381, 0.7358, 0.6812, 0.7358, 0.6739, 0.7358, 0.6739, 0.6203, 0.0651, 0.08525, 0.07856, 0.0845, 0.07856, 0.08529, 0.07022, 0.08558, 0.02825, 0.7973, 0.03043, 0.3415, 0.4296, 0.3415, 0.4296, 0.7973, 0.08456, 0.07128, 0.0847, 0.07119, 0.08469, 0.07194, 0.08467, 0.07462, 0.08463, 0.07806, 0.08449, 0.07805, 0.08451, 0.07598, 0.08452, 0.0754, 0.06601, 0.5132, 0.06602, 0.137, 0.3983, 0.137, 0.3983, 0.5132, 0.09206, 0.07746, 0.09226, 0.07761, 0.09244, 0.08537, 0.09246, 0.08655, 0.09252, 0.09032, 0.09231, 0.09033, 0.08432, 0.09671, 0.08522, 0.09778, 0.08345, 0.09717, 0.08257, 0.09613, 0.09256, 0.103, 0.09277, 0.1024, 0.09557, 0.1038, 0.09258, 0.1039, 0.09231, 0.09033, 0.09252, 0.09032, 0.09277, 0.1024, 0.09256, 0.103, 0.09254, 0.102, 0.2438, 0.9416, 0.1108, 0.6455, 0.1113, 0.3543, 0.1113, 0.07426, 0.2399, 0.07426, 0.3694, 0.07426, 0.3694, 0.3543, 0.3694, 0.6455, 0.07856, 0.0845, 0.08435, 0.08448, 0.08013, 0.08529, 0.07856, 0.08529, 0.06599, 0.8753, 0.06601, 0.5132, 0.3983, 0.5132, 0.3983, 0.8753, 0.08449, 0.07805, 0.08463, 0.07806, 0.08456, 0.08144, 0.08449, 0.08472, 0.08448, 0.08482, 0.08435, 0.08448, 0.01192, 0.1185, 0.2092, 0.1158, 0.2253, 0.9559, 0.01879, 0.9677, 0.01213, 0.1341, 0.01624, 0.5682, 0.01621, 0.2513, 0.4526, 0.2513, 0.4526, 0.5682, 0.3875, 0.8162, 0.1099, 0.8148, 0.1099, 0.2461, 0.3875, 0.2461, 0.2092, 0.1158, 0.4081, 0.1131, 0.4082, 0.1247, 0.4425, 0.9562, 0.2253, 0.9559, 0.01625, 0.8984, 0.01624, 0.5682, 0.4526, 0.5682, 0.4526, 0.8984, 3.163e-06, 0.04812, 4.481e-06, 0.04086, 7.715e-06, 0.02303, 1.09e-05, 0.005409, 1.188e-05, 1.061e-05, 0.1701, 0.0, 0.1701, 0.0481, 0.0, 0.1856, 2.848e-06, 0.06182, 3.163e-06, 0.04812, 0.1701, 0.0481, 0.1701, 0.1855, 0.1656, 0.1855, 0.08504, 0.1855, 0.005953, 0.1856, 0.844, 0.5485, 0.844, 0.5532, 0.844, 0.5807, 0.844, 0.6125, 0.844, 0.6203, 0.6739, 0.6203, 0.6739, 0.5487, 0.5936, 0.9363, 0.5946, 0.8197, 0.8341, 0.8079, 0.8354, 0.9335, 0.5944, 0.0, 0.6739, 0.1873, 0.6351, 0.313, 0.592, 0.313, 0.9349, 0.4777, 0.9402, 0.7375, 0.7328, 0.7494, 0.7286, 0.5016, 0.3878, 0.00686, 0.3878, 0.3087, 0.3177, 0.3019, 0.3177, 7.105e-05, 0.5106, 0.3714, 0.5103, 0.1873, 0.5491, 0.313, 0.5493, 0.3754, 0.8125, 0.3003, 0.6007, 0.3003, 0.6007, 0.2647, 0.8125, 0.2647, 0.6668, 0.5525, 0.6668, 0.5528, 0.6668, 0.5939, 0.6616, 0.5939, 0.6616, 0.5525, 0.6668, 0.5939, 0.6668, 0.711, 0.6616, 0.711, 0.6616, 0.5939, 0.002405, 0.6766, 0.002405, 0.6308, 0.007162, 0.6308, 0.006261, 0.6766, 0.002405, 0.6308, 0.002405, 0.5851, 0.007566, 0.5851, 0.007162, 0.6308, 0.6592, 0.7296, 0.6592, 0.7913, 0.6592, 0.7919, 0.6554, 0.7919, 0.6554, 0.7296, 0.6592, 0.5525, 0.6592, 0.7296, 0.6554, 0.7296, 0.6554, 0.5525, 0.5103, 0.1873, 0.5944, 0.0, 0.592, 0.313, 0.5491, 0.313, 0.0113, 0.5851, 0.01645, 0.5851, 0.01645, 0.6263, 0.0113, 0.6263, 0.2372, 8.66e-05, 0.4983, 8.667e-05, 0.4983, 0.01472, 0.2372, 0.01472, 0.6739, 0.1873, 0.6739, 0.3714, 0.6351, 0.3754, 0.6351, 0.313, 0.6739, 0.3714, 0.6739, 0.5485, 0.6351, 0.5525, 0.6351, 0.3754, 0.5946, 0.8197, 0.6026, 0.4589, 0.8403, 0.4639, 0.8341, 0.8079, 0.02402, 0.6263, 0.02018, 0.6263, 0.02018, 0.5851, 0.02402, 0.5851, 0.095, 0.08116, 0.09644, 0.08234, 0.0955, 0.08293, 0.09394, 0.08186, 0.1057, 0.09546, 0.1043, 0.09724, 0.09862, 0.1004, 0.09861, 0.09944, 0.114, 0.09664, 0.115, 0.08172, 0.1165, 0.08182, 0.1155, 0.09673, 0.3381, 0.1128, 0.3579, 0.3881, 0.05297, 0.3843, 0.05131, 0.1134, 0.1781, 0.1128, 0.03742, 0.07867, 0.03692, 0.06847, 0.04013, 0.06825, 0.04063, 0.07845, 0.1381, 0.07829, 0.0314, 0.08558, 0.03118, 0.08237, 0.1379, 0.07509, 0.1165, 0.08181, 0.06501, 0.07865, 0.06511, 0.07709, 0.1166, 0.08025, 0.03419, 0.07889, 0.03364, 0.06799, 0.03685, 0.06777, 0.03739, 0.07867, 0.846, 0.6752, 0.8479, 0.884, 0.8483, 0.9355, 0.7297, 0.9049, 0.5319, 0.6753, 0.5326, 0.5002, 0.7137, 0.5002, 0.9673, 0.5001, 0.9673, 0.6752, 0.7992, 0.3723, 0.09643, 0.3723, 0.09643, 0.3368, 0.7992, 0.3368, 0.527, 0.7248, 0.697, 0.501, 0.8489, 0.4516, 0.8489, 0.4521, 0.8501, 0.5084, 0.8532, 0.7254, 0.9839, 0.7254, 0.9834, 0.9085, 0.7186, 0.9085, 0.5294, 0.9085, 0.5985, 0.4083, 0.09643, 0.4083, 0.09643, 0.3728, 0.5985, 0.3728, 0.9402, 0.7375, 0.9415, 0.8189, 0.7316, 0.839, 0.7328, 0.7494, 0.7886, 0.101, 0.4982, 0.101, 0.4983, 0.01472, 0.7604, 0.01472, 0.7992, 0.2642, 0.09643, 0.2641, 0.1652, 0.05475, 0.7994, 0.05475, 0.7615, 0.2255, 0.6836, 0.2256, 0.6833, 0.04014, 0.7604, 0.01472, 0.764, 0.01472, 0.283, 0.1429, 0.2372, 0.1425, 0.235, 0.01472, 0.2372, 0.01472, 0.284, 0.03051, 0.9811, 0.08835, 0.9811, 0.01416, 0.994, 0.01416, 0.994, 0.08835, 0.802, 0.3363, 0.09643, 0.3363, 0.09643, 0.3007, 0.802, 0.3007, 0.7604, 8.686e-05, 0.764, 8.693e-05, 0.764, 0.01472, 0.7604, 0.01472, 0.235, 8.66e-05, 0.2372, 8.66e-05, 0.2372, 0.01472, 0.235, 0.01472, 0.4983, 8.667e-05, 0.7604, 8.686e-05, 0.7604, 0.01472, 0.4983, 0.01472, 0.6007, 0.3003, 0.09643, 0.3003, 0.09643, 0.2647, 0.6007, 0.2647, 0.764, 8.693e-05, 0.9999, 8.712e-05, 0.9999, 0.01472, 0.764, 0.01472, 8.66e-05, 8.673e-05, 0.235, 8.66e-05, 0.235, 0.01472, 8.66e-05, 0.01472, 0.07481, 0.09975, 0.1144, 0.09967, 0.1144, 0.1012, 0.09438, 0.1014, 0.0748, 0.1016, 0.07509, 0.05603, 0.09498, 0.05603, 0.1152, 0.05603, 0.1152, 0.05982, 0.07508, 0.05971, 0.1144, 0.09967, 0.1152, 0.05982, 0.1163, 0.05982, 0.116, 0.0786, 0.1156, 0.09967, 0.0736, 0.05603, 0.07509, 0.05603, 0.07508, 0.05971, 0.07357, 0.0597, 0.0736, 0.05745, 0.0736, 0.05674, 0.07359, 0.09706, 0.07481, 0.09975, 0.0748, 0.1016, 0.07319, 0.1016, 0.07339, 0.09946, 0.0736, 0.09734, 0.5041, 0.4954, 0.9881, 0.4968, 0.9789, 0.9778, 0.5009, 0.9788, 0.1144, 0.1012, 0.1144, 0.09967, 0.1156, 0.09967, 0.1156, 0.1012, 0.07357, 0.0597, 0.07508, 0.05971, 0.07481, 0.09975, 0.07359, 0.09706, 0.0735, 0.08767, 0.07339, 0.078, 0.07349, 0.06772, 0.1073, 0.09459, 0.1056, 0.09648, 0.1043, 0.09724, 0.1057, 0.09546, 0.1157, 0.08505, 0.1073, 0.09459, 0.1057, 0.09546, 0.1155, 0.08387, 0.1157, 0.08403, 0.0889, 0.07617, 0.095, 0.08116, 0.09394, 0.08186, 0.08883, 0.0784, 0.8313, 0.6185, 0.8295, 0.6988, 0.7446, 0.7544, 0.6709, 0.6941, 0.6709, 0.6933, 0.673, 0.6165, 0.102, 0.07656, 0.102, 0.07662, 0.102, 0.07892, 0.09644, 0.08234, 0.095, 0.08116, 0.08432, 0.09671, 0.08956, 0.09838, 0.08956, 0.09841, 0.08956, 0.09929, 0.08522, 0.09778, 0.07498, 0.08553, 0.08432, 0.09671, 0.08257, 0.09613, 0.0747, 0.08674, 0.0747, 0.08623, 0.0747, 0.08572, 0.0836, 0.06201, 0.08522, 0.06202, 0.08522, 0.0651, 0.08513, 0.09878, 0.08512, 0.1014, 0.0836, 0.1014, 0.12, 0.06235, 0.1213, 0.06237, 0.1213, 0.06367, 0.1213, 0.08204, 0.1213, 0.09899, 0.1201, 0.09898, 0.12, 0.06562, 0.5019, 0.4994, 0.9739, 0.5066, 0.9747, 0.959, 0.9724, 0.959, 0.5008, 0.9562, 0.08522, 0.06202, 0.12, 0.06235, 0.12, 0.06562, 0.08522, 0.0651])
me_cube_001.use_remesh_preserve_volume = False
me_cube_001.use_remesh_preserve_attributes = False
me_cube_001.use_mirror_vertex_groups = False
me_cube_001.update()

# ---- objects
ob_supports_001 = bpy.data.objects.new('supports.001', me_cube_007)
ob_supports = bpy.data.objects.new('supports', me_cube_005)
ob_barn_floor = bpy.data.objects.new('barn floor', me_plane_001)
ob_top_window = bpy.data.objects.new('top window', me_cube_004)
ob_area_001 = bpy.data.objects.new('Area.001', light_area_001)
ob_area = bpy.data.objects.new('Area', light_area)
ob_hay = bpy.data.objects.new('hay', me_cube_003)
ob_box = bpy.data.objects.new('box???', me_cube)
ob_barn_door_l = bpy.data.objects.new('barn door L', me_cube_000)
ob_barn_door_r = bpy.data.objects.new('barn door R', me_cube_002)
ob_roof = bpy.data.objects.new('roof', me_plane)
ob_barn_exterior = bpy.data.objects.new('barn exterior', me_cube_001)
ob_camera = bpy.data.objects.new('Camera', cam_camera)

# ---- transforms, parenting, visibility, modifiers, constraints
ob_supports_001.location = (-1.284, 0.07622, 3.974)
ob_supports_001.rotation_euler = (0.0, -1.658, 0.0)
ob_supports_001.scale = (1.0, 1.64, 1.0)
ob_supports_001.lineart.crease_threshold = 0.0
ob_supports.location = (-3.58, 0.07622, 3.974)
ob_supports.rotation_euler = (0.0, -1.658, 0.0)
ob_supports.scale = (1.0, 1.64, 1.0)
ob_supports.lineart.crease_threshold = 0.0
ob_barn_floor.location = (0.0, 0.0, -0.06419)
ob_barn_floor.lineart.crease_threshold = 0.0
ob_top_window.location = (4.098, 0.01345, 3.911)
ob_top_window.rotation_euler = (1.571, 0.0, 0.0)
ob_top_window.scale = (0.76, 1.189, 1.09)
ob_top_window.lineart.crease_threshold = 0.0
ob_area_001.location = (15.28, -13.0, 13.93)
ob_area_001.lineart.crease_threshold = 0.0
ob_area.location = (12.25, 10.68, 17.55)
ob_area.lineart.crease_threshold = 0.0
ob_hay.location = (-1.428, -5.101, 1.653)
ob_hay.lineart.crease_threshold = 0.0
ob_box.location = (-1.428, 0.0981, 1.635)
ob_box.lineart.crease_threshold = 0.0
ob_barn_door_l.location = (4.057, -0.8188, 1.312)
ob_barn_door_l.scale = (1.0, 0.9717, 1.0)
ob_barn_door_l.lineart.crease_threshold = 0.0
ob_barn_door_r.location = (4.065, 0.9193, 1.307)
ob_barn_door_r.scale = (1.0, 0.949, 1.0)
ob_barn_door_r.lineart.crease_threshold = 0.0
ob_roof.location = (2.983, 0.04199, 6.283)
ob_roof.lineart.crease_threshold = 0.0
ob_barn_exterior.location = (0.0, 0.0, 0.8378)
ob_barn_exterior.scale = (4.0, 3.46, 1.0)
ob_barn_exterior.lineart.crease_threshold = 0.0
ob_camera.location = (7.481, -6.508, 5.344)
ob_camera.rotation_euler = (1.109, 0.01082, 0.8149)
ob_camera.lock_rotations_4d = False
ob_camera.empty_display_type = 'ARROWS'
ob_camera.color = (0.0, 0.0, 0.0, 0.0)
ob_camera.display_type = 'WIRE'
ob_camera.lineart.crease_threshold = 0.0

# ---- collection membership
col_collection_1.objects.link(ob_supports_001)
col_collection_1.objects.link(ob_supports)
col_collection_1.objects.link(ob_barn_floor)
col_collection_1.objects.link(ob_top_window)
col_collection_1.objects.link(ob_area_001)
col_collection_1.objects.link(ob_area)
col_collection_1.objects.link(ob_hay)
col_collection_1.objects.link(ob_box)
col_collection_1.objects.link(ob_barn_door_l)
col_collection_1.objects.link(ob_barn_door_r)
col_collection_1.objects.link(ob_roof)
col_collection_1.objects.link(ob_barn_exterior)
col_collection_1.objects.link(ob_camera)

# ---- scene / render settings (as saved in the file)
scene.camera = ob_camera
scene.frame_start = 1; scene.frame_end = 250; scene.frame_set(18)
scene.render.engine = 'BLENDER_EEVEE_NEXT'
scene.render.resolution_percentage = 50
scene.render.dither_intensity = 0.0
scene.cycles.use_denoising = False
scene.cycles.samples = 10
scene.cycles.sampling_pattern = 'TABULATED_SOBOL'
scene.cycles.light_sampling_threshold = 0.0
scene.cycles.use_adaptive_sampling = False
scene.cycles.use_light_tree = False
scene.cycles.blur_glossy = 0.0
scene.cycles.pixel_filter_type = 'GAUSSIAN'
scene.cycles.sample_clamp_indirect = 0.0
scene.view_settings.view_transform = 'Standard'
bpy.context.view_layer.update()
